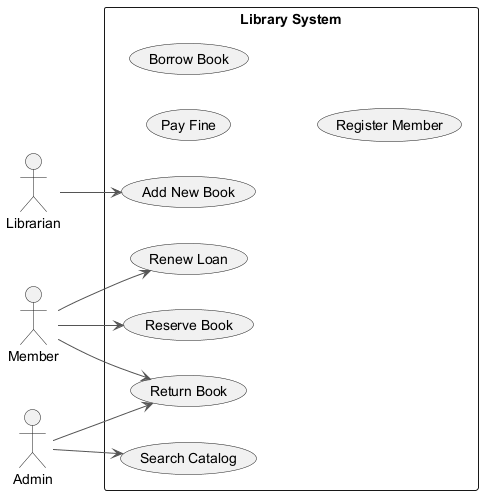

The diagram above was rendered by PlantUML. Its source (embedded in the PNG):
@startuml
skinparam ArrowColor #555555
left to right direction
actor "Librarian" as L
actor "Member" as M
actor "Admin" as A
rectangle "Library System" {
  usecase "Search Catalog" as UC_SearchCatalog
  usecase "Renew Loan" as UC_RenewLoan
  usecase "Pay Fine" as UC_PayFine
  usecase "Reserve Book" as UC_ReserveBook
  usecase "Borrow Book" as UC_BorrowBook
  usecase "Add New Book" as UC_AddNewBook
  usecase "Register Member" as UC_RegisterMember
  usecase "Return Book" as UC_ReturnBook
}
L --> UC_AddNewBook
M --> UC_ReserveBook
M --> UC_RenewLoan
M --> UC_ReturnBook
A --> UC_SearchCatalog
A --> UC_ReturnBook
@enduml